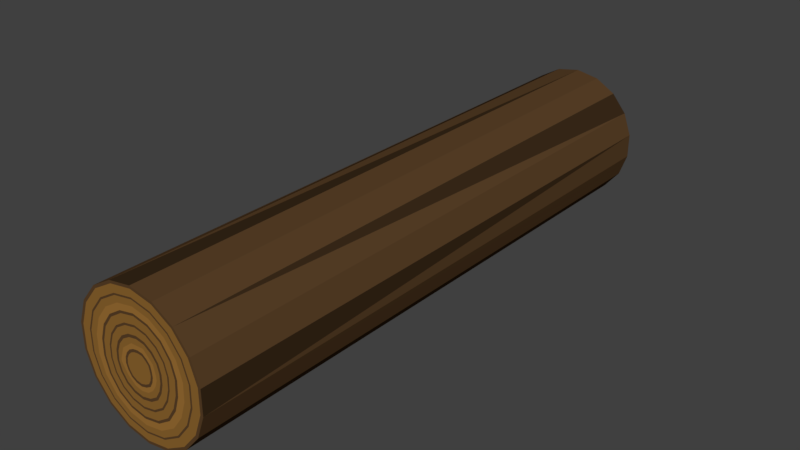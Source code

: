 # Source: baumModell.blend  (saved by Blender 2.78.0; exported with 4.5.12 LTS)
import bpy
from mathutils import Matrix  # noqa: F401  (used for matrix-valued properties, if any)

bpy.ops.wm.read_factory_settings(use_empty=True)
scene = bpy.context.scene
scene.name = 'Scene'

# ---- collections
col_collection_1 = bpy.data.collections.new('Collection 1'); scene.collection.children.link(col_collection_1)

# ---- materials (node trees are filled in below, after node groups)
mat_material_001 = bpy.data.materials.new('Material.001')
mat_material_001.alpha_threshold = 0.0
mat_material_001.use_transparent_shadow = False
mat_material_001.diffuse_color = (0.1019, 0.05317, 0.0213, 1.0)
mat_material_001.roughness = 0.5
mat_material_002 = bpy.data.materials.new('Material.002')
mat_material_002.alpha_threshold = 0.0
mat_material_002.use_transparent_shadow = False
mat_material_002.diffuse_color = (0.274, 0.1331, 0.02996, 1.0)
mat_material_002.roughness = 0.5
mat_material_003 = bpy.data.materials.new('Material.003')
mat_material_003.alpha_threshold = 0.0
mat_material_003.use_transparent_shadow = False
mat_material_003.diffuse_color = (0.04302, 0.0237, 0.01039, 1.0)
mat_material_003.roughness = 0.5
mat_material_004 = bpy.data.materials.new('Material.004')
mat_material_004.alpha_threshold = 0.0
mat_material_004.use_transparent_shadow = False
mat_material_004.diffuse_color = (0.3445, 0.1664, 0.03635, 1.0)
mat_material_004.roughness = 0.5

# ---- material node trees

# ---- world
world_world = bpy.data.worlds.new('World'); scene.world = world_world
world_world.color = (0.05088, 0.05088, 0.05088)
world_world.use_sun_shadow = False
world_world.sun_shadow_jitter_overblur = 0.0
world_world.cycles.sampling_method = 'MANUAL'

# ---- meshes
me_cylinder_000 = bpy.data.meshes.new('Cylinder.000')
me_cylinder_000.from_pydata([(0.001449, 1.0, -4.289), (-0.000894, 0.9997, 4.289), (0.3435, 0.9399, -4.289), (0.3411, 0.9394, 4.289), (0.6442, 0.7663, -4.289), (0.6419, 0.7657, 4.289), (0.8667, 0.5001, -4.289), (0.8651, 0.4997, 4.289), (0.9855, 0.1737, -4.289), (0.9839, 0.1733, 4.289), (0.9839, -0.174, -4.289), (0.9839, -0.174, 4.289), (0.8675, -0.4998, -4.289), (0.8651, -0.5003, 4.289), (0.6442, -0.7658, -4.289), (0.6419, -0.7664, 4.289), (0.3435, -0.9395, -4.289), (0.3411, -0.94, 4.289), (0.001449, -0.9998, -4.289), (-0.0008939, -1.0, 4.289), (-0.3406, -0.9395, -4.289), (-0.3429, -0.94, 4.289), (-0.6413, -0.7658, -4.289), (-0.6437, -0.7664, 4.289), (-0.8646, -0.4998, -4.289), (-0.8669, -0.5003, 4.289), (-0.9834, -0.1734, -4.289), (-0.9857, -0.174, 4.289), (-0.9834, 0.1739, -4.289), (-0.9857, 0.1733, 4.289), (-0.8669, 0.4997, -4.289), (-0.8669, 0.4997, 4.289), (-0.6413, 0.7663, -4.289), (-0.6437, 0.7657, 4.289), (-0.3406, 0.9399, -4.289), (-0.3429, 0.9394, 4.289), (-0.000894, -0.0003099, 4.289), (-0.4982, -0.3448, 3.529), (0.3936, -0.4704, 4.289), (-0.5933, -0.1048, 4.289), (-0.009951, -0.639, 4.289), (-0.3968, 0.4716, 4.289), (0.5824, 0.1025, 4.289), (-0.000894, 0.635, 4.289), (0.5071, -0.2936, 4.289), (-0.5369, -0.3098, 4.289), (0.2146, -0.5924, 4.289), (-0.5229, 0.3011, 4.289), (0.5269, 0.3044, 4.289), (-0.2151, 0.5882, 4.289), (-0.2304, -0.5976, 4.289), (-0.4099, -0.4878, 4.289), (0.5671, -0.1005, 4.289), (0.2151, 0.5931, 4.289), (0.4016, 0.4793, 4.289), (-0.5865, 0.1029, 4.289), (0.6044, -0.107, 4.289), (-0.009139, -0.6714, 4.289), (0.2259, -0.6235, 4.289), (-0.4309, -0.5127, 4.289), (0.6183, 0.1089, 4.289), (0.5572, 0.3219, 4.289), (-0.2405, -0.6283, 4.289), (0.4158, -0.4969, 4.289), (-0.5538, 0.3189, 4.289), (-0.6284, -0.111, 4.289), (-0.419, 0.4979, 4.289), (-0.000894, 0.6677, 4.289), (0.5392, -0.3121, 4.289), (-0.5665, -0.3269, 4.289), (-0.2265, 0.6197, 4.289), (0.2264, 0.6242, 4.289), (0.4231, 0.505, 4.289), (-0.6222, 0.1093, 4.289), (0.796, -0.1408, 4.289), (-0.004977, -0.8374, 4.289), (0.2841, -0.7833, 4.289), (-0.5383, -0.6407, 4.289), (0.8029, 0.1414, 4.289), (0.7126, 0.4116, 4.289), (-0.2922, -0.7856, 4.289), (0.5299, -0.6329, 4.289), (-0.7118, 0.4101, 4.289), (-0.8088, -0.1428, 4.289), (-0.5324, 0.6331, 4.289), (-0.000894, 0.8353, 4.289), (0.7037, -0.4071, 4.289), (-0.7181, -0.4144, 4.289), (-0.2853, 0.781, 4.289), (0.2843, 0.7833, 4.289), (0.5335, 0.6366, 4.289), (-0.8057, 0.1416, 4.289), (0.8226, -0.1455, 4.289), (-0.004399, -0.8605, 4.289), (0.2922, -0.8055, 4.289), (-0.5532, -0.6585, 4.289), (0.8285, 0.1459, 4.289), (0.7342, 0.4241, 4.289), (-0.2994, -0.8075, 4.289), (0.5458, -0.6518, 4.289), (-0.7338, 0.4228, 4.289), (-0.8338, -0.1472, 4.289), (-0.5482, 0.6519, 4.289), (-0.000894, 0.8585, 4.289), (0.7266, -0.4203, 4.289), (-0.7392, -0.4266, 4.289), (-0.2934, 0.8035, 4.289), (0.2924, 0.8054, 4.289), (0.5489, 0.6549, 4.289), (-0.8312, 0.1461, 4.289), (-0.7186, -0.1269, 4.289), (-0.4757, 0.5655, 4.289), (-0.000894, 0.7515, 4.289), (0.6215, -0.3596, 4.289), (-0.6423, -0.3706, 4.289), (-0.2559, 0.7003, 4.289), (0.2554, 0.7037, 4.289), (0.4783, 0.5708, 4.289), (-0.714, 0.1254, 4.289), (0.7002, -0.1239, 4.289), (-0.007058, -0.7544, 4.289), (0.255, -0.7034, 4.289), (-0.4846, -0.5767, 4.289), (0.7106, 0.1251, 4.289), (0.6349, 0.3668, 4.289), (-0.2663, -0.707, 4.289), (0.4729, -0.5649, 4.289), (-0.6328, 0.3645, 4.289), (0.9412, -0.1664, 4.289), (-0.001823, -0.9632, 4.289), (0.3281, -0.9043, 4.289), (-0.6197, -0.7378, 4.289), (0.9427, 0.1661, 4.289), (0.8304, 0.4797, 4.289), (-0.3314, -0.9049, 4.289), (0.6164, -0.736, 4.289), (-0.8316, 0.4793, 4.289), (-0.9454, -0.1669, 4.289), (-0.6184, 0.7356, 4.289), (-0.000894, 0.9623, 4.289), (0.8284, -0.4791, 4.289), (-0.8331, -0.4808, 4.289), (-0.3298, 0.9034, 4.289), (0.3282, 0.9039, 4.289), (0.6172, 0.7364, 4.289), (-0.9448, 0.1661, 4.289), (0.06773, -0.1888, 4.289), (-0.00387, -0.2102, 4.289), (-0.2042, -0.03616, 4.289), (-0.1643, 0.09401, 4.289), (-0.1185, 0.1399, 4.289), (-0.000894, 0.1761, 4.289), (0.1565, 0.08919, 4.289), (0.1689, 0.03459, 4.289), (0.1629, -0.09487, 4.289), (-0.1806, -0.1041, 4.289), (-0.0616, 0.1665, 4.289), (-0.0767, -0.1976, 4.289), (0.1292, -0.1554, 4.289), (-0.1381, -0.1638, 4.289), (0.06196, 0.1724, 4.289), (0.1123, 0.1346, 4.289), (-0.1959, 0.03407, 4.289), (0.1775, -0.03177, 4.289), (0.151, -0.1813, 4.289), (-0.004372, -0.2456, 4.289), (0.203, 0.0402, 4.289), (0.07984, -0.2221, 4.289), (-0.1938, 0.1111, 4.289), (0.1871, 0.1069, 4.289), (-0.08937, -0.2306, 4.289), (-0.1605, -0.1905, 4.289), (0.2096, -0.03743, 4.289), (-0.2363, -0.04182, 4.289), (-0.1415, 0.1672, 4.289), (-0.000894, 0.214, 4.289), (0.1913, -0.1113, 4.289), (-0.21, -0.121, 4.289), (-0.07426, 0.2013, 4.289), (0.07459, 0.2071, 4.289), (0.1362, 0.1631, 4.289), (-0.2281, 0.03975, 4.289), (0.232, -0.2778, 4.289), (-0.006234, -0.3769, 4.289), (0.3296, 0.06101, 4.289), (0.1248, -0.3457, 4.289), (-0.3037, 0.1745, 4.289), (0.3005, 0.1729, 4.289), (-0.1364, -0.3531, 4.289), (-0.2438, -0.2898, 4.289), (0.329, -0.05847, 4.289), (-0.3554, -0.06283, 4.289), (-0.2267, 0.2688, 4.289), (-0.000894, 0.3545, 4.289), (0.2967, -0.1721, 4.289), (-0.3191, -0.184, 4.289), (-0.1213, 0.3304, 4.289), (0.1215, 0.336, 4.289), (0.2248, 0.2686, 4.289), (-0.3477, 0.06084, 4.289), (0.255, -0.3052, 4.289), (-0.006763, -0.4142, 4.289), (0.3656, 0.06691, 4.289), (0.1376, -0.3808, 4.289), (-0.3349, 0.1925, 4.289), (0.3327, 0.1916, 4.289), (-0.1498, -0.3879, 4.289), (-0.2674, -0.3179, 4.289), (0.3628, -0.06445, 4.289), (-0.3893, -0.06879, 4.289), (-0.2509, 0.2977, 4.289), (-0.000894, 0.3944, 4.289), (0.3266, -0.1894, 4.289), (-0.3501, -0.2019, 4.289), (-0.1346, 0.3671, 4.289), (0.1348, 0.3725, 4.289), (0.2499, 0.2986, 4.289), (-0.3817, 0.06683, 4.289), (0.3136, -0.3751, 4.289), (-0.008112, -0.5093, 4.289), (0.4573, 0.08198, 4.289), (0.1702, -0.4703, 4.289), (-0.4144, 0.2385, 4.289), (0.4149, 0.2393, 4.289), (-0.1839, -0.4766, 4.289), (-0.3277, -0.3898, 4.289), (0.4493, -0.07968, 4.289), (-0.4756, -0.08401, 4.289), (-0.3127, 0.3712, 4.289), (-0.000894, 0.4962, 4.289), (0.403, -0.2335, 4.289), (-0.4292, -0.2476, 4.289), (-0.1687, 0.4606, 4.289), (0.1688, 0.4659, 4.289), (0.3141, 0.3751, 4.289), (-0.4683, 0.08211, 4.289), (0.3305, -0.3952, 4.289), (-0.0085, -0.5367, 4.289), (0.4837, 0.08632, 4.289), (0.1796, -0.4961, 4.289), (-0.4374, 0.2517, 4.289), (0.4385, 0.2531, 4.289), (-0.1937, -0.5022, 4.289), (-0.3451, -0.4105, 4.289), (0.4741, -0.08407, 4.289), (-0.5004, -0.08839, 4.289), (-0.3304, 0.3924, 4.289), (-0.000894, 0.5255, 4.289), (0.425, -0.2462, 4.289), (-0.4519, -0.2607, 4.289), (-0.1785, 0.4876, 4.289), (0.1786, 0.4928, 4.289), (0.3326, 0.3971, 4.289), (-0.4933, 0.08651, 4.289), (-0.1268, -0.9781, -1.13), (-0.5726, -0.8074, -2.262), (-0.4644, -0.8698, 0.8233), (-0.1819, -0.9684, 0.2505), (0.3411, -0.94, -2.86), (0.5423, -0.8238, -1.449), (0.4554, -0.874, 1.03), (-0.1094, -0.2827, 4.289), (-0.3949, 0.2272, 4.289), (0.1705, 0.204, 4.289), (-0.000894, 0.2694, 4.289), (-0.005196, -0.3037, 4.289), (0.04152, 0.2717, 4.289), (0.2023, 0.1724, 4.289), (-0.224, -0.1912, 4.289), (-0.2856, 0.04989, 4.289), (0.2497, 0.08677, 4.289), (-0.1863, -0.2213, 4.289), (0.1827, -0.2191, 4.289), (0.2582, 0.04928, 4.289), (-0.2877, -0.08994, 4.289), (-0.3132, -0.02883, 4.289), (0.2387, -0.1386, 4.289), (-0.2527, -0.1457, 4.289), (0.2701, -0.0481, 4.289), (0.101, -0.2802, 4.289), (0.04004, -0.2937, 4.289), (-0.05336, -0.294, 4.289), (0.2672, 0.009805, 4.289), (0.2569, -0.08609, 4.289), (-0.09724, 0.2644, 4.289), (-0.3098, -0.05478, 4.289), (-0.2522, 0.1448, 4.289), (0.2086, -0.182, 4.289), (-0.1328, 0.2369, 4.289), (-0.2732, 0.08517, 4.289), (0.0992, 0.2747, 4.289), (-0.1736, 0.2055, 4.289), (0.2383, 0.1367, 4.289), (0.1399, -0.2511, 4.289), (-0.2187, 0.1707, 4.289), (-0.04266, 0.2673, 4.289), (0.1402, 0.234, 4.289), (-0.8622, 0.5008, -4.29), (0.003792, 0.0007928, -4.29), (0.3983, -0.4693, -4.29), (-0.5886, -0.1037, -4.29), (-0.005265, -0.6379, -4.29), (-0.3922, 0.4727, -4.29), (0.587, 0.1036, -4.29), (0.003792, 0.6361, -4.29), (0.5118, -0.2925, -4.29), (-0.5323, -0.3087, -4.29), (0.2193, -0.5913, -4.29), (-0.5182, 0.3022, -4.29), (0.5316, 0.3055, -4.29), (-0.2104, 0.5893, -4.29), (-0.2257, -0.5965, -4.29), (-0.4052, -0.4867, -4.29), (0.5718, -0.09936, -4.29), (0.2198, 0.5942, -4.29), (0.4063, 0.4805, -4.29), (-0.5818, 0.104, -4.29), (0.6091, -0.1059, -4.29), (-0.004453, -0.6703, -4.29), (0.2306, -0.6224, -4.29), (-0.4262, -0.5116, -4.29), (0.623, 0.11, -4.29), (0.5619, 0.323, -4.29), (-0.2358, -0.6272, -4.29), (0.4205, -0.4958, -4.29), (-0.5491, 0.32, -4.29), (-0.6237, -0.1099, -4.29), (-0.4143, 0.499, -4.29), (0.003792, 0.6688, -4.29), (0.5439, -0.311, -4.29), (-0.5618, -0.3258, -4.29), (-0.2219, 0.6208, -4.29), (0.2311, 0.6253, -4.29), (0.4278, 0.5061, -4.29), (-0.6176, 0.1104, -4.29), (0.8007, -0.1397, -4.29), (-0.0002918, -0.8363, -4.29), (0.2888, -0.7822, -4.29), (-0.5336, -0.6396, -4.29), (0.8075, 0.1425, -4.29), (0.7173, 0.4127, -4.29), (-0.2875, -0.7845, -4.29), (0.5346, -0.6318, -4.29), (-0.7071, 0.4112, -4.29), (-0.8041, -0.1417, -4.29), (-0.5277, 0.6342, -4.29), (0.003792, 0.8364, -4.29), (0.7084, -0.406, -4.29), (-0.7134, -0.4133, -4.29), (-0.2806, 0.7821, -4.29), (0.289, 0.7844, -4.29), (0.5382, 0.6377, -4.29), (-0.801, 0.1427, -4.29), (0.8273, -0.1444, -4.29), (0.0002866, -0.8594, -4.29), (0.2968, -0.8044, -4.29), (-0.5485, -0.6574, -4.29), (0.8332, 0.147, -4.29), (0.7389, 0.4252, -4.29), (-0.2947, -0.8064, -4.29), (0.5505, -0.6507, -4.29), (-0.7291, 0.4239, -4.29), (-0.8291, -0.1461, -4.29), (-0.5435, 0.653, -4.29), (0.003792, 0.8596, -4.29), (0.7313, -0.4192, -4.29), (-0.7345, -0.4255, -4.29), (-0.2888, 0.8046, -4.29), (0.297, 0.8065, -4.29), (0.5536, 0.656, -4.29), (-0.8265, 0.1472, -4.29), (-0.7139, -0.1258, -4.29), (-0.471, 0.5666, -4.29), (0.003792, 0.7526, -4.29), (0.6261, -0.3585, -4.29), (-0.6376, -0.3695, -4.29), (-0.2512, 0.7015, -4.29), (0.26, 0.7048, -4.29), (0.483, 0.5719, -4.29), (-0.7093, 0.1265, -4.29), (0.7049, -0.1228, -4.29), (-0.002373, -0.7533, -4.29), (0.2597, -0.7023, -4.29), (-0.4799, -0.5756, -4.29), (0.7153, 0.1262, -4.29), (0.6396, 0.3679, -4.29), (-0.2616, -0.7059, -4.29), (0.4776, -0.5638, -4.29), (-0.6281, 0.3656, -4.29), (0.9458, -0.1653, -4.29), (0.002863, -0.9621, -4.29), (0.3328, -0.9032, -4.29), (-0.615, -0.7367, -4.29), (0.9474, 0.1672, -4.29), (0.8351, 0.4808, -4.29), (-0.3267, -0.9038, -4.29), (0.6211, -0.7349, -4.29), (-0.827, 0.4804, -4.29), (-0.9408, -0.1658, -4.29), (-0.6137, 0.7367, -4.29), (0.003792, 0.9634, -4.29), (0.8331, -0.478, -4.29), (-0.8284, -0.4797, -4.29), (-0.3251, 0.9045, -4.29), (0.3329, 0.905, -4.29), (0.6219, 0.7375, -4.29), (-0.9401, 0.1672, -4.29), (0.07241, -0.1877, -4.29), (0.0008152, -0.2091, -4.29), (-0.1995, -0.03506, -4.29), (-0.1596, 0.09511, -4.29), (-0.1138, 0.141, -4.29), (0.003792, 0.1772, -4.29), (0.1612, 0.09029, -4.29), (0.1735, 0.0357, -4.29), (0.1676, -0.09377, -4.29), (-0.1759, -0.103, -4.29), (-0.05691, 0.1676, -4.29), (-0.07201, -0.1965, -4.29), (0.1339, -0.1542, -4.29), (-0.1334, -0.1627, -4.29), (0.06665, 0.1735, -4.29), (0.117, 0.1357, -4.29), (-0.1912, 0.03517, -4.29), (0.1822, -0.03067, -4.29), (0.1557, -0.1802, -4.29), (0.0003138, -0.2445, -4.29), (0.2076, 0.0413, -4.29), (0.08453, -0.221, -4.29), (-0.1891, 0.1122, -4.29), (0.1918, 0.108, -4.29), (-0.08469, -0.2295, -4.29), (-0.1558, -0.1894, -4.29), (0.2143, -0.03633, -4.29), (-0.2316, -0.04071, -4.29), (-0.1368, 0.1683, -4.29), (0.003792, 0.2151, -4.29), (0.196, -0.1102, -4.29), (-0.2053, -0.1199, -4.29), (-0.06957, 0.2024, -4.29), (0.07928, 0.2082, -4.29), (0.1409, 0.1642, -4.29), (-0.2234, 0.04085, -4.29), (0.2367, -0.2767, -4.29), (-0.001549, -0.3758, -4.29), (0.3343, 0.06211, -4.29), (0.1295, -0.3446, -4.29), (-0.299, 0.1756, -4.29), (0.3052, 0.174, -4.29), (-0.1318, -0.352, -4.29), (-0.2391, -0.2886, -4.29), (0.3337, -0.05737, -4.29), (-0.3508, -0.06172, -4.29), (-0.222, 0.2699, -4.29), (0.003792, 0.3556, -4.29), (0.3014, -0.171, -4.29), (-0.3145, -0.1829, -4.29), (-0.1166, 0.3315, -4.29), (0.1262, 0.3371, -4.29), (0.2295, 0.2697, -4.29), (-0.343, 0.06195, -4.29), (0.2596, -0.3041, -4.29), (-0.002077, -0.4131, -4.29), (0.3702, 0.06801, -4.29), (0.1423, -0.3797, -4.29), (-0.3302, 0.1936, -4.29), (0.3374, 0.1927, -4.29), (-0.1451, -0.3868, -4.29), (-0.2627, -0.3168, -4.29), (0.3675, -0.06334, -4.29), (-0.3846, -0.06769, -4.29), (-0.2462, 0.2988, -4.29), (0.003792, 0.3955, -4.29), (0.3313, -0.1883, -4.29), (-0.3454, -0.2008, -4.29), (-0.1299, 0.3682, -4.29), (0.1395, 0.3736, -4.29), (0.2546, 0.2997, -4.29), (-0.377, 0.06794, -4.29), (0.3183, -0.374, -4.29), (-0.003426, -0.5082, -4.29), (0.462, 0.08308, -4.29), (0.1749, -0.4692, -4.29), (-0.4098, 0.2396, -4.29), (0.4196, 0.2404, -4.29), (-0.1792, -0.4755, -4.29), (-0.323, -0.3887, -4.29), (0.4539, -0.07858, -4.29), (-0.4709, -0.08291, -4.29), (-0.308, 0.3723, -4.29), (0.003792, 0.4973, -4.29), (0.4077, -0.2324, -4.29), (-0.4245, -0.2465, -4.29), (-0.164, 0.4617, -4.29), (0.1735, 0.467, -4.29), (0.3188, 0.3762, -4.29), (-0.4636, 0.08321, -4.29), (0.3352, -0.3941, -4.29), (-0.003814, -0.5356, -4.29), (0.4884, 0.08743, -4.29), (0.1842, -0.495, -4.29), (-0.4327, 0.2528, -4.29), (0.4432, 0.2542, -4.29), (-0.189, -0.5011, -4.29), (-0.3404, -0.4094, -4.29), (0.4788, -0.08297, -4.29), (-0.4957, -0.08729, -4.29), (-0.3258, 0.3935, -4.29), (0.003792, 0.5266, -4.29), (0.4297, -0.2451, -4.29), (-0.4472, -0.2596, -4.29), (-0.1738, 0.4887, -4.29), (0.1833, 0.4939, -4.29), (0.3373, 0.3982, -4.29), (-0.4886, 0.08761, -4.29), (-0.1047, -0.2816, -4.29), (-0.3902, 0.2283, -4.29), (0.1752, 0.2051, -4.29), (0.003792, 0.2705, -4.29), (-0.0005105, -0.3026, -4.29), (0.0462, 0.2728, -4.29), (0.207, 0.1735, -4.29), (-0.2194, -0.1901, -4.29), (-0.2809, 0.05099, -4.29), (0.2543, 0.08787, -4.29), (-0.1816, -0.2202, -4.29), (0.1874, -0.218, -4.29), (0.2629, 0.05038, -4.29), (-0.283, -0.08883, -4.29), (-0.3085, -0.02772, -4.29), (0.2434, -0.1375, -4.29), (-0.248, -0.1446, -4.29), (0.2748, -0.047, -4.29), (0.1057, -0.2791, -4.29), (0.04473, -0.2926, -4.29), (-0.04867, -0.2929, -4.29), (0.2719, 0.01091, -4.29), (0.2616, -0.08499, -4.29), (-0.09255, 0.2655, -4.29), (-0.3051, -0.05368, -4.29), (-0.2476, 0.1459, -4.29), (0.2132, -0.1809, -4.29), (-0.1282, 0.238, -4.29), (-0.2685, 0.08628, -4.29), (0.1039, 0.2758, -4.29), (-0.1689, 0.2066, -4.29), (0.243, 0.1378, -4.29), (0.1446, -0.25, -4.29), (-0.214, 0.1718, -4.29), (-0.03798, 0.2684, -4.29), (0.1449, 0.2351, -4.29)], [], [(0, 1, 2), (2, 5, 4), (4, 5, 6), (6, 9, 8), (8, 11, 10), (10, 11, 12), (12, 15, 14), (14, 259, 258, 16), (16, 258, 17, 18), (18, 254, 20), (20, 255, 22), (22, 25, 24), (24, 25, 26), (26, 29, 28), (28, 29, 30), (30, 33, 32), (71, 54, 72), (32, 35, 34), (34, 35, 0), (56, 52, 68), (57, 40, 50), (36, 156, 150), (58, 46, 57), (70, 49, 43), (59, 51, 69), (72, 54, 61), (65, 39, 73), (60, 42, 56), (69, 45, 39), (61, 42, 60), (62, 50, 59), (36, 160, 151), (63, 38, 46), (66, 64, 41), (68, 44, 63), (36, 149, 162), (55, 47, 64, 73), (170, 165, 147, 157), (165, 167, 146, 147), (177, 171, 159), (181, 148, 162), (173, 177, 148), (171, 170, 159), (167, 164, 158), (164, 176, 158), (180, 179, 161), (176, 172, 154), (138, 142, 33), (175, 178, 156, 151), (169, 180, 161), (172, 166, 153), (166, 169, 153), (139, 143, 1), (174, 168, 150), (145, 136, 29), (43, 53, 71), (41, 49, 70), (113, 63, 126), (111, 127, 64, 66), (126, 63, 121), (125, 62, 59), (124, 61, 123), (114, 65, 110), (123, 56, 119), (110, 65, 118), (117, 72, 61), (122, 59, 114), (115, 70, 112), (121, 58, 57, 120), (120, 57, 125), (119, 68, 113), (116, 71, 72), (107, 89, 108), (92, 74, 104), (93, 75, 98), (94, 76, 75, 93), (106, 88, 103), (95, 77, 87), (108, 90, 97), (101, 83, 109), (96, 74, 92), (105, 83, 101), (97, 79, 96), (98, 80, 95), (99, 81, 94), (102, 100, 84), (104, 86, 99), (118, 127, 82), (112, 116, 89), (111, 115, 88, 84), (140, 104, 135), (138, 136, 102), (135, 94, 130), (134, 98, 131), (133, 96, 132), (141, 101, 137), (132, 96, 128), (137, 101, 145), (144, 97, 133), (131, 105, 141), (142, 103, 139), (130, 93, 129), (129, 93, 134), (128, 104, 140), (143, 107, 144), (91, 82, 109), (85, 89, 103), (84, 88, 102), (66, 70, 111), (67, 71, 112), (73, 64, 127), (89, 116, 117), (74, 119, 113), (75, 120, 80), (76, 121, 75), (88, 115, 112, 85), (77, 122, 87), (90, 117, 79), (83, 110, 91), (78, 123, 74), (87, 114, 83), (79, 124, 123), (80, 122, 77), (81, 121, 76), (84, 82, 111), (86, 113, 126), (3, 143, 144), (11, 128, 13), (19, 129, 134), (17, 130, 19), (35, 142, 139), (23, 131, 25), (5, 144, 7), (27, 137, 145), (9, 132, 128), (25, 141, 137), (7, 133, 9), (21, 134, 131), (15, 135, 130), (33, 31, 136), (13, 140, 135), (109, 100, 145), (103, 107, 143), (102, 106, 142), (150, 156, 178), (247, 251, 53), (253, 240, 47), (157, 147, 36), (155, 159, 36), (148, 155, 36), (146, 158, 36), (161, 160, 36), (152, 161, 36), (153, 152, 36), (150, 149, 36), (147, 146, 36), (162, 148, 36), (159, 157, 36), (158, 154, 36), (154, 163, 36), (151, 156, 36), (163, 153, 36), (246, 250, 49), (162, 149, 181), (151, 160, 179, 175), (192, 186, 294, 291), (184, 270, 273), (190, 184, 282, 278), (187, 198, 267, 292), (193, 196, 284, 295), (194, 190, 283, 276), (198, 197, 290, 296), (182, 194, 276, 287), (185, 182, 272, 293), (189, 188, 261), (191, 195, 277, 274), (199, 191, 275, 269), (195, 189, 268, 277), (183, 185, 279, 280), (188, 183, 281, 261), (206, 201, 183), (201, 203, 183), (213, 207, 189), (217, 209, 199), (209, 213, 195), (207, 206, 189), (203, 200, 185), (200, 212, 194), (216, 215, 197), (212, 208, 194), (211, 214, 196), (205, 216, 198), (208, 202, 190), (202, 205, 184), (210, 204, 186), (174, 178, 284, 288), (181, 168, 289, 269), (175, 179, 266, 264), (228, 222, 262, 210), (220, 223, 202), (226, 220, 208), (223, 234, 216), (229, 232, 214, 211), (230, 208, 212), (234, 233, 216), (218, 230, 200), (221, 218, 200), (225, 224, 206), (227, 231, 213), (235, 227, 217), (231, 225, 207), (219, 221, 203), (224, 219, 201), (192, 196, 210), (199, 186, 204), (193, 197, 211), (242, 237, 224), (237, 239, 221), (249, 243, 231), (253, 245, 235), (245, 249, 231), (243, 242, 224), (239, 236, 221), (236, 248, 218), (252, 251, 233), (248, 244, 226), (247, 250, 232), (241, 252, 223), (244, 238, 226), (238, 241, 223), (246, 240, 228), (210, 214, 232), (217, 204, 262, 222), (211, 215, 229), (41, 47, 246), (42, 48, 238), (52, 42, 238), (48, 54, 252), (43, 250, 247), (44, 52, 248), (54, 53, 251), (38, 44, 236), (46, 38, 236), (51, 50, 243), (39, 249, 245), (55, 39, 253), (45, 51, 243), (40, 46, 237), (50, 40, 242), (228, 232, 250), (235, 222, 253), (229, 233, 251), (185, 200, 182), (194, 182, 200), (194, 208, 190), (183, 188, 206), (183, 203, 185), (189, 206, 188), (189, 195, 213), (195, 191, 209), (199, 209, 191), (204, 217, 199), (186, 192, 210), (210, 196, 214), (196, 193, 211), (211, 197, 215), (197, 198, 216), (198, 187, 205), (184, 205, 187), (0, 35, 1), (2, 1, 3), (5, 2, 3), (6, 5, 7), (9, 6, 7), (11, 8, 9), (12, 11, 13), (15, 12, 13), (17, 260, 15), (18, 17, 19), (21, 257, 19), (22, 255, 256, 23), (25, 22, 23), (26, 25, 27), (30, 29, 31), (33, 30, 31), (29, 26, 27), (35, 32, 33), (255, 20, 21, 256), (20, 254, 257, 21), (23, 256, 21), (19, 257, 254, 18), (258, 259, 260, 17), (15, 260, 259, 14), (159, 155, 177), (181, 275, 285, 173), (170, 281, 265, 165), (158, 176, 154), (158, 146, 167), (159, 170, 157), (177, 173, 285, 274), (167, 165, 265, 280), (176, 164, 272, 287), (164, 167, 279, 293), (261, 170, 171), (171, 271, 261), (101, 141, 105), (145, 100, 136), (145, 101, 109), (102, 136, 100), (143, 139, 103), (103, 88, 85), (102, 88, 106), (111, 82, 127), (125, 57, 62), (63, 113, 68), (82, 91, 118), (131, 98, 95), (105, 131, 95), (121, 81, 126), (65, 114, 69), (98, 75, 80), (94, 135, 99), (112, 70, 67), (104, 74, 86), (59, 122, 125), (114, 59, 69), (94, 81, 76), (135, 104, 99), (236, 239, 46), (75, 121, 120), (111, 70, 115), (57, 46, 40), (63, 44, 38), (236, 44, 248), (118, 65, 73), (89, 85, 112), (103, 142, 106), (103, 89, 107), (113, 86, 74), (71, 67, 43), (73, 39, 55), (39, 65, 69), (56, 123, 60), (54, 71, 53), (70, 66, 41), (43, 67, 70), (61, 54, 48), (56, 42, 52), (42, 61, 48), (41, 64, 47), (117, 90, 89), (74, 96, 78), (74, 123, 119), (79, 117, 124), (96, 79, 78), (123, 61, 60), (61, 124, 117), (123, 78, 79), (68, 52, 44), (226, 238, 220), (226, 230, 248), (248, 52, 244), (238, 244, 52), (68, 119, 56), (223, 252, 234), (233, 234, 252), (216, 233, 215), (238, 48, 241), (216, 205, 223), (223, 220, 238), (202, 223, 205), (237, 46, 239), (208, 230, 226), (208, 220, 202), (221, 219, 237), (200, 230, 212), (200, 203, 221), (221, 236, 218), (218, 248, 230), (121, 63, 58), (46, 58, 63), (203, 201, 219), (176, 283, 278, 172), (190, 202, 184), (153, 163, 172), (169, 270, 292), (153, 169, 152), (172, 282, 273, 166), (161, 179, 160), (179, 180, 263, 296), (169, 267, 263, 180), (161, 152, 169), (154, 172, 163), (199, 289, 286, 186), (178, 175, 264, 295), (193, 266, 290, 197), (178, 174, 150), (150, 168, 149), (196, 192, 291, 288), (174, 294, 286, 168), (148, 181, 173), (181, 149, 168), (148, 177, 155), (96, 133, 97), (9, 133, 132), (135, 15, 13), (128, 96, 92), (104, 128, 92), (13, 128, 140), (128, 11, 9), (134, 21, 19), (93, 130, 94), (19, 130, 129), (134, 93, 98), (130, 17, 15), (131, 23, 21), (25, 131, 141), (137, 27, 25), (145, 29, 27), (33, 142, 35), (29, 136, 31), (136, 138, 33), (142, 138, 102), (139, 1, 35), (1, 143, 3), (108, 89, 90), (97, 144, 108), (97, 90, 79), (144, 107, 108), (7, 144, 133), (144, 5, 3), (87, 105, 95), (122, 80, 125), (87, 122, 114), (80, 120, 125), (95, 80, 77), (83, 105, 87), (83, 114, 110), (109, 82, 100), (109, 83, 91), (91, 110, 118), (126, 81, 86), (99, 86, 81), (72, 117, 116), (112, 71, 116), (84, 100, 82), (50, 62, 57), (224, 225, 243), (243, 50, 242), (224, 237, 219), (242, 40, 237), (201, 206, 224), (177, 268, 271, 171), (243, 249, 45), (59, 50, 51), (69, 51, 45), (249, 39, 45), (47, 55, 253), (213, 209, 227), (222, 235, 217), (217, 227, 209), (253, 222, 240), (253, 39, 245), (207, 213, 231), (206, 207, 225), (49, 41, 246), (246, 47, 240), (250, 43, 49), (53, 43, 247), (251, 252, 54), (252, 241, 48), (251, 247, 229), (229, 215, 233), (232, 228, 210), (232, 229, 247), (210, 262, 204), (228, 240, 222), (250, 246, 228), (231, 227, 245), (231, 243, 225), (235, 245, 227), (261, 271, 189), (269, 275, 181), (296, 263, 198), (290, 266, 179), (293, 279, 185), (276, 283, 176), (295, 284, 178), (274, 277, 177), (278, 283, 190), (295, 264, 193), (292, 267, 169), (273, 282, 184), (286, 289, 168), (286, 294, 186), (265, 281, 183), (278, 282, 172), (293, 272, 164), (261, 281, 170), (287, 272, 182), (264, 266, 193), (288, 291, 174), (285, 275, 191), (273, 270, 169, 166), (287, 276, 176), (280, 279, 167), (292, 270, 184, 187), (269, 289, 199), (271, 268, 189), (280, 265, 183), (274, 285, 191), (296, 290, 179), (277, 268, 177), (291, 294, 174), (263, 267, 198), (288, 284, 196), (127, 118, 73), (332, 315, 333), (317, 313, 329), (318, 301, 311), (298, 417, 411), (319, 307, 318), (331, 310, 304), (320, 312, 330), (333, 315, 322), (326, 300, 334), (321, 303, 317), (330, 306, 300), (322, 303, 321), (323, 311, 320), (298, 421, 412), (324, 299, 307), (327, 325, 302), (329, 305, 324), (298, 410, 423), (316, 308, 325, 334), (431, 426, 408, 418), (426, 428, 407, 408), (438, 432, 420), (442, 409, 423), (434, 438, 409), (432, 431, 420), (428, 425, 419), (425, 437, 419), (441, 440, 422), (437, 433, 415), (399, 403, 32), (436, 439, 417, 412), (430, 441, 422), (433, 427, 414), (427, 430, 414), (400, 404, 0), (435, 429, 411), (406, 397, 28), (304, 314, 332), (302, 310, 331), (374, 324, 387), (372, 388, 325, 327), (387, 324, 382), (386, 323, 320), (385, 322, 384), (375, 326, 371), (384, 317, 380), (371, 326, 379), (378, 333, 322), (383, 320, 375), (376, 331, 373), (382, 319, 318, 381), (381, 318, 386), (380, 329, 374), (377, 332, 333), (368, 350, 369), (353, 335, 365), (354, 336, 359), (355, 337, 336, 354), (367, 349, 364), (356, 338, 348), (369, 351, 358), (362, 344, 370), (357, 335, 353), (366, 344, 362), (358, 340, 357), (359, 341, 356), (360, 342, 355), (363, 361, 345), (365, 347, 360), (379, 388, 343), (373, 377, 350), (372, 376, 349, 345), (401, 365, 396), (399, 397, 363), (396, 355, 391), (395, 359, 392), (394, 357, 393), (402, 362, 398), (393, 357, 389), (398, 362, 406), (405, 358, 394), (392, 366, 402), (403, 364, 400), (391, 354, 390), (390, 354, 395), (389, 365, 401), (404, 368, 405), (352, 343, 370), (346, 350, 364), (345, 349, 363), (327, 331, 372), (328, 332, 373), (334, 325, 388), (350, 377, 378), (335, 380, 374), (336, 381, 341), (337, 382, 336), (349, 376, 373, 346), (338, 383, 348), (351, 378, 340), (344, 371, 352), (339, 384, 335), (348, 375, 344), (340, 385, 384), (341, 383, 338), (342, 382, 337), (345, 343, 372), (347, 374, 387), (2, 404, 405), (10, 389, 12), (18, 390, 395), (16, 391, 18), (34, 403, 400), (22, 392, 24), (4, 405, 6), (26, 398, 406), (8, 393, 389), (24, 402, 398), (6, 394, 8), (20, 395, 392), (14, 396, 391), (32, 297, 397), (12, 401, 396), (370, 361, 406), (364, 368, 404), (363, 367, 403), (411, 417, 439), (508, 512, 314), (514, 501, 308), (418, 408, 298), (416, 420, 298), (409, 416, 298), (407, 419, 298), (422, 421, 298), (413, 422, 298), (414, 413, 298), (411, 410, 298), (408, 407, 298), (423, 409, 298), (420, 418, 298), (419, 415, 298), (415, 424, 298), (412, 417, 298), (424, 414, 298), (507, 511, 310), (423, 410, 442), (412, 421, 440, 436), (453, 447, 548, 545), (445, 524, 527), (451, 445, 536, 532), (448, 459, 521, 546), (454, 457, 538, 549), (455, 451, 537, 530), (459, 458, 544, 550), (443, 455, 530, 541), (446, 443, 526, 547), (450, 449, 515), (452, 456, 531, 528), (460, 452, 529, 523), (456, 450, 522, 531), (444, 446, 533, 534), (449, 444, 535, 515), (467, 462, 444), (462, 464, 444), (474, 468, 450), (478, 470, 460), (470, 474, 456), (468, 467, 450), (464, 461, 446), (461, 473, 455), (477, 476, 458), (473, 469, 455), (472, 475, 457), (466, 477, 459), (469, 463, 451), (463, 466, 445), (471, 465, 447), (435, 439, 538, 542), (442, 429, 543, 523), (436, 440, 520, 518), (489, 483, 516, 471), (481, 484, 463), (487, 481, 469), (484, 495, 477), (490, 493, 475, 472), (491, 469, 473), (495, 494, 477), (479, 491, 461), (482, 479, 461), (486, 485, 467), (488, 492, 474), (496, 488, 478), (492, 486, 468), (480, 482, 464), (485, 480, 462), (453, 457, 471), (460, 447, 465), (454, 458, 472), (503, 498, 485), (498, 500, 482), (510, 504, 492), (514, 506, 496), (506, 510, 492), (504, 503, 485), (500, 497, 482), (497, 509, 479), (513, 512, 494), (509, 505, 487), (508, 511, 493), (502, 513, 484), (505, 499, 487), (499, 502, 484), (507, 501, 489), (471, 475, 493), (478, 465, 516, 483), (472, 476, 490), (302, 308, 507), (303, 309, 499), (313, 303, 499), (309, 315, 513), (304, 511, 508), (305, 313, 509), (315, 314, 512), (299, 305, 497), (307, 299, 497), (312, 311, 504), (300, 510, 506), (316, 300, 514), (306, 312, 504), (301, 307, 498), (311, 301, 503), (489, 493, 511), (496, 483, 514), (490, 494, 512), (446, 461, 443), (455, 443, 461), (455, 469, 451), (444, 449, 467), (444, 464, 446), (450, 467, 449), (450, 456, 474), (456, 452, 470), (460, 470, 452), (465, 478, 460), (447, 453, 471), (471, 457, 475), (457, 454, 472), (472, 458, 476), (458, 459, 477), (459, 448, 466), (445, 466, 448), (420, 416, 438), (442, 529, 539, 434), (431, 535, 519, 426), (419, 437, 415), (419, 407, 428), (420, 431, 418), (438, 434, 539, 528), (428, 426, 519, 534), (437, 425, 526, 541), (425, 428, 533, 547), (515, 431, 432), (432, 525, 515), (362, 402, 366), (406, 361, 397), (406, 362, 370), (363, 397, 361), (404, 400, 364), (364, 349, 346), (363, 349, 367), (372, 343, 388), (386, 318, 323), (324, 374, 329), (343, 352, 379), (392, 359, 356), (366, 392, 356), (382, 342, 387), (326, 375, 330), (359, 336, 341), (355, 396, 360), (373, 331, 328), (365, 335, 347), (320, 383, 386), (375, 320, 330), (355, 342, 337), (396, 365, 360), (497, 500, 307), (336, 382, 381), (372, 331, 376), (318, 307, 301), (324, 305, 299), (497, 305, 509), (379, 326, 334), (350, 346, 373), (364, 403, 367), (364, 350, 368), (374, 347, 335), (332, 328, 304), (334, 300, 316), (300, 326, 330), (317, 384, 321), (315, 332, 314), (331, 327, 302), (304, 328, 331), (322, 315, 309), (317, 303, 313), (303, 322, 309), (302, 325, 308), (378, 351, 350), (335, 357, 339), (335, 384, 380), (340, 378, 385), (357, 340, 339), (384, 322, 321), (322, 385, 378), (384, 339, 340), (329, 313, 305), (487, 499, 481), (487, 491, 509), (509, 313, 505), (499, 505, 313), (329, 380, 317), (484, 513, 495), (494, 495, 513), (477, 494, 476), (499, 309, 502), (477, 466, 484), (484, 481, 499), (463, 484, 466), (498, 307, 500), (469, 491, 487), (469, 481, 463), (482, 480, 498), (461, 491, 473), (461, 464, 482), (482, 497, 479), (479, 509, 491), (382, 324, 319), (307, 319, 324), (464, 462, 480), (437, 537, 532, 433), (451, 463, 445), (414, 424, 433), (430, 524, 546), (414, 430, 413), (433, 536, 527, 427), (422, 440, 421), (440, 441, 517, 550), (430, 521, 517, 441), (422, 413, 430), (415, 433, 424), (460, 543, 540, 447), (439, 436, 518, 549), (454, 520, 544, 458), (439, 435, 411), (411, 429, 410), (457, 453, 545, 542), (435, 548, 540, 429), (409, 442, 434), (442, 410, 429), (409, 438, 416), (357, 394, 358), (8, 394, 393), (396, 14, 12), (389, 357, 353), (365, 389, 353), (12, 389, 401), (389, 10, 8), (395, 20, 18), (354, 391, 355), (18, 391, 390), (395, 354, 359), (391, 16, 14), (392, 22, 20), (24, 392, 402), (398, 26, 24), (406, 28, 26), (32, 403, 34), (28, 397, 297), (397, 399, 32), (403, 399, 363), (400, 0, 34), (0, 404, 2), (369, 350, 351), (358, 405, 369), (358, 351, 340), (405, 368, 369), (6, 405, 394), (405, 4, 2), (348, 366, 356), (383, 341, 386), (348, 383, 375), (341, 381, 386), (356, 341, 338), (344, 366, 348), (344, 375, 371), (370, 343, 361), (370, 344, 352), (352, 371, 379), (387, 342, 347), (360, 347, 342), (333, 378, 377), (373, 332, 377), (345, 361, 343), (311, 323, 318), (485, 486, 504), (504, 311, 503), (485, 498, 480), (503, 301, 498), (462, 467, 485), (438, 522, 525, 432), (504, 510, 306), (320, 311, 312), (330, 312, 306), (510, 300, 306), (308, 316, 514), (474, 470, 488), (483, 496, 478), (478, 488, 470), (514, 483, 501), (514, 300, 506), (468, 474, 492), (467, 468, 486), (310, 302, 507), (507, 308, 501), (511, 304, 310), (314, 304, 508), (512, 513, 315), (513, 502, 309), (512, 508, 490), (490, 476, 494), (493, 489, 471), (493, 490, 508), (471, 516, 465), (489, 501, 483), (511, 507, 489), (492, 488, 506), (492, 504, 486), (496, 506, 488), (515, 525, 450), (523, 529, 442), (550, 517, 459), (544, 520, 440), (547, 533, 446), (530, 537, 437), (549, 538, 439), (528, 531, 438), (532, 537, 451), (549, 518, 454), (546, 521, 430), (527, 536, 445), (540, 543, 429), (540, 548, 447), (519, 535, 444), (532, 536, 433), (547, 526, 425), (515, 535, 431), (541, 526, 443), (518, 520, 454), (542, 545, 435), (539, 529, 452), (527, 524, 430, 427), (541, 530, 437), (534, 533, 428), (546, 524, 445, 448), (523, 543, 460), (525, 522, 450), (534, 519, 444), (528, 539, 452), (550, 544, 440), (531, 522, 438), (545, 548, 435), (517, 521, 459), (542, 538, 457), (388, 379, 334)])
me_cylinder_000.polygons.foreach_set('material_index', [0, 0, 2, 0, 0, 0, 0, 0, 0, 0, 0, 2, 0, 0, 0, 0, 0, 2, 0, 0, 0, 1, 0, 0, 0, 0, 0, 0, 0, 0, 0, 1, 0, 0, 0, 1, 0, 0, 0, 0, 0, 0, 0, 0, 0, 0, 0, 0, 0, 0, 0, 0, 0, 0, 0, 0, 0, 3, 3, 3, 3, 3, 3, 3, 3, 3, 3, 3, 3, 3, 3, 3, 0, 0, 0, 0, 0, 0, 0, 0, 0, 0, 0, 0, 0, 0, 0, 1, 1, 1, 1, 1, 1, 1, 1, 1, 1, 1, 1, 1, 1, 1, 1, 1, 1, 0, 0, 0, 3, 3, 3, 1, 1, 1, 1, 1, 1, 1, 1, 1, 1, 1, 1, 1, 1, 1, 0, 0, 0, 0, 0, 0, 0, 0, 0, 0, 0, 0, 0, 0, 0, 1, 1, 1, 0, 1, 1, 1, 1, 1, 1, 1, 1, 1, 1, 1, 1, 1, 1, 1, 1, 1, 1, 0, 0, 1, 1, 1, 1, 1, 1, 1, 1, 1, 1, 1, 1, 1, 1, 1, 0, 0, 0, 0, 0, 0, 0, 0, 0, 0, 0, 0, 0, 0, 0, 3, 3, 3, 1, 1, 1, 1, 1, 1, 1, 1, 1, 1, 1, 1, 1, 1, 1, 0, 0, 0, 0, 0, 0, 0, 0, 0, 0, 0, 0, 0, 0, 0, 0, 0, 0, 1, 1, 1, 1, 1, 1, 1, 1, 1, 1, 1, 1, 1, 1, 1, 1, 1, 1, 0, 0, 0, 0, 0, 0, 0, 0, 0, 0, 0, 0, 0, 0, 0, 0, 0, 0, 0, 0, 2, 0, 0, 0, 0, 2, 0, 0, 0, 0, 0, 0, 0, 0, 2, 0, 2, 0, 0, 2, 0, 0, 0, 2, 0, 3, 3, 0, 0, 0, 3, 3, 3, 3, 3, 3, 1, 1, 1, 1, 1, 0, 0, 1, 3, 3, 1, 1, 1, 1, 3, 0, 1, 3, 0, 3, 3, 0, 1, 1, 1, 3, 0, 0, 1, 3, 1, 1, 0, 1, 0, 0, 0, 3, 0, 0, 0, 0, 0, 0, 0, 1, 0, 1, 1, 0, 3, 3, 1, 0, 0, 0, 1, 1, 3, 0, 0, 1, 1, 1, 0, 1, 1, 1, 1, 0, 1, 1, 0, 0, 3, 0, 1, 3, 0, 0, 3, 0, 3, 0, 3, 3, 0, 0, 1, 3, 1, 0, 0, 1, 3, 0, 0, 0, 1, 0, 0, 1, 1, 0, 0, 0, 1, 0, 1, 0, 0, 0, 0, 0, 0, 0, 0, 1, 0, 0, 0, 1, 0, 1, 0, 0, 0, 1, 1, 1, 0, 0, 1, 0, 0, 1, 1, 0, 3, 3, 0, 0, 0, 1, 0, 1, 1, 3, 1, 0, 0, 1, 1, 1, 1, 1, 0, 1, 1, 1, 1, 1, 1, 1, 1, 1, 0, 1, 1, 0, 1, 0, 0, 0, 0, 0, 1, 3, 1, 3, 1, 3, 3, 3, 1, 1, 3, 1, 3, 1, 1, 3, 3, 3, 1, 1, 3, 1, 3, 3, 3, 1, 1, 1, 1, 1, 3, 3, 3, 1, 1, 3, 0, 0, 0, 1, 0, 0, 0, 0, 0, 0, 0, 0, 0, 1, 0, 0, 0, 1, 0, 0, 0, 0, 0, 0, 0, 0, 0, 0, 0, 0, 0, 0, 0, 0, 0, 0, 0, 0, 0, 3, 3, 3, 3, 3, 3, 3, 3, 3, 3, 3, 3, 3, 3, 3, 0, 0, 0, 0, 0, 0, 0, 0, 0, 0, 0, 0, 0, 0, 0, 1, 1, 1, 1, 1, 1, 1, 1, 1, 1, 1, 1, 1, 1, 1, 1, 1, 1, 0, 0, 0, 3, 3, 3, 1, 1, 1, 1, 1, 1, 1, 1, 1, 1, 1, 1, 1, 1, 1, 0, 0, 0, 0, 0, 0, 0, 0, 0, 0, 0, 0, 0, 0, 0, 1, 1, 1, 0, 1, 1, 1, 1, 1, 1, 1, 1, 1, 1, 1, 1, 1, 1, 1, 1, 1, 1, 0, 0, 1, 1, 1, 1, 1, 1, 1, 1, 1, 1, 1, 1, 1, 1, 1, 0, 0, 0, 0, 0, 0, 0, 0, 0, 0, 0, 0, 0, 0, 0, 3, 3, 3, 1, 1, 1, 1, 1, 1, 1, 1, 1, 1, 1, 1, 1, 1, 1, 0, 0, 0, 0, 0, 0, 0, 0, 0, 0, 0, 0, 0, 0, 0, 0, 0, 0, 1, 1, 1, 1, 1, 1, 1, 1, 1, 1, 1, 1, 1, 1, 1, 1, 1, 1, 0, 0, 0, 0, 0, 0, 0, 0, 0, 0, 0, 0, 0, 0, 0, 0, 0, 0, 0, 0, 0, 3, 3, 0, 0, 0, 3, 3, 3, 3, 3, 3, 1, 1, 1, 1, 1, 0, 0, 1, 3, 3, 1, 1, 1, 1, 3, 0, 1, 3, 0, 3, 3, 0, 1, 1, 1, 3, 0, 0, 1, 3, 1, 1, 0, 1, 0, 0, 0, 3, 0, 0, 0, 0, 0, 0, 0, 1, 0, 1, 1, 0, 3, 3, 1, 0, 0, 0, 1, 1, 3, 0, 0, 1, 1, 1, 0, 1, 1, 1, 1, 0, 1, 1, 0, 0, 3, 0, 1, 3, 0, 0, 3, 0, 3, 0, 3, 3, 0, 0, 1, 3, 1, 0, 0, 1, 3, 0, 0, 0, 1, 0, 0, 1, 1, 0, 0, 0, 1, 0, 1, 0, 0, 0, 0, 0, 0, 0, 0, 1, 0, 0, 0, 1, 0, 1, 0, 0, 0, 1, 1, 1, 0, 0, 1, 0, 0, 1, 1, 0, 3, 3, 0, 0, 0, 1, 0, 1, 1, 3, 1, 0, 0, 1, 1, 1, 1, 1, 0, 1, 1, 1, 1, 1, 1, 1, 1, 1, 0, 1, 1, 0, 1, 0, 0, 0, 0, 0, 1, 3, 1, 3, 1, 3, 3, 3, 1, 1, 3, 1, 3, 1, 1, 3, 3, 3, 1, 1, 3, 1, 3, 3, 3, 1, 1, 1, 1, 1, 3, 3, 3, 1, 1, 3])
me_cylinder_000.materials.append(mat_material_001)
me_cylinder_000.materials.append(mat_material_002)
me_cylinder_000.materials.append(mat_material_003)
me_cylinder_000.materials.append(mat_material_004)
me_cylinder_000.use_remesh_preserve_volume = False
me_cylinder_000.use_remesh_preserve_attributes = False
me_cylinder_000.use_mirror_vertex_groups = False
me_cylinder_000.update()

# ---- objects
ob_cylinder_001 = bpy.data.objects.new('Cylinder.001', me_cylinder_000)

# ---- transforms, parenting, visibility, modifiers, constraints
ob_cylinder_001.location = (2.901, -6.095, 1.166)
ob_cylinder_001.rotation_euler = (1.571, -0.0, 0.0)
ob_cylinder_001.scale = (0.3, 0.3, 0.3)
ob_cylinder_001.show_wire = True
ob_cylinder_001.show_all_edges = True
ob_cylinder_001.lineart.crease_threshold = 0.0

# ---- collection membership
col_collection_1.objects.link(ob_cylinder_001)

# ---- scene / render settings (as saved in the file)
scene.frame_start = 1; scene.frame_end = 250; scene.frame_set(1)
scene.render.engine = 'BLENDER_EEVEE_NEXT'
scene.render.resolution_percentage = 50
scene.render.dither_intensity = 0.0
scene.cycles.use_denoising = False
scene.cycles.samples = 128
scene.cycles.sampling_pattern = 'TABULATED_SOBOL'
scene.cycles.light_sampling_threshold = 0.0
scene.cycles.use_adaptive_sampling = False
scene.cycles.use_light_tree = False
scene.cycles.blur_glossy = 0.0
scene.cycles.sample_clamp_indirect = 0.0
scene.view_settings.view_transform = 'Standard'
bpy.context.view_layer.update()

# ---- added for rendering (the .blend has no active camera and no usable light): camera, sun
cam_auto = bpy.data.cameras.new('AutoCamera')
cam_auto.lens = 50.0
cam_auto.sensor_width = 36.0
cam_auto.clip_end = 1000.0
ob_auto_camera = bpy.data.objects.new('AutoCamera', cam_auto)
scene.collection.objects.link(ob_auto_camera)
ob_auto_camera.location = (5.4065, -9.10125, 3.17061)
ob_auto_camera.rotation_euler = (1.09748, -7.21219e-08, 0.694738)
scene.camera = ob_auto_camera
light_auto_sun = bpy.data.lights.new('AutoSun', 'SUN')
light_auto_sun.energy = 3.0
light_auto_sun.angle = 0.0523599
ob_auto_sun = bpy.data.objects.new('AutoSun', light_auto_sun)
scene.collection.objects.link(ob_auto_sun)
ob_auto_sun.rotation_euler = (0.872665, 0.174533, 0.523599)
bpy.context.view_layer.update()
